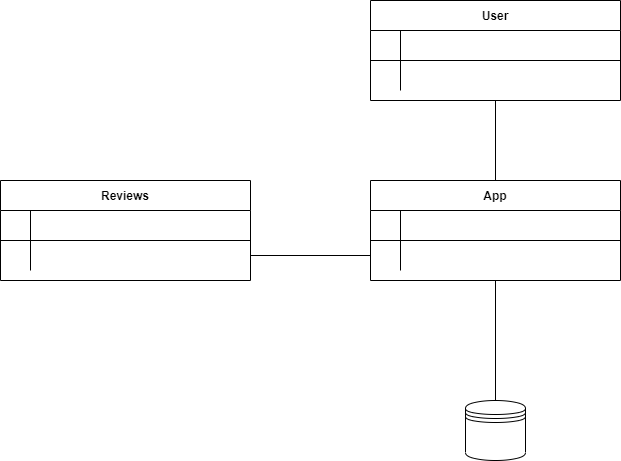

The diagram above was exported from draw.io. Its source (the exported page's mxGraphModel, read from the mxfile embedded in the PNG):
<mxGraphModel dx="1422" dy="794" grid="1" gridSize="10" guides="1" tooltips="1" connect="1" arrows="1" fold="1" page="1" pageScale="1" pageWidth="850" pageHeight="1100" math="0" shadow="0" extFonts="Permanent Marker^https://fonts.googleapis.com/css?family=Permanent+Marker">
  <root>
    <mxCell id="0" />
    <mxCell id="1" parent="0" />
    <mxCell id="C-vyLk0tnHw3VtMMgP7b-2" value="User" style="shape=table;startSize=30;container=1;collapsible=1;childLayout=tableLayout;fixedRows=1;rowLines=0;fontStyle=1;align=center;resizeLast=1;" parent="1" vertex="1">
      <mxGeometry x="440" y="170" width="250" height="100" as="geometry" />
    </mxCell>
    <mxCell id="C-vyLk0tnHw3VtMMgP7b-3" value="" style="shape=partialRectangle;collapsible=0;dropTarget=0;pointerEvents=0;fillColor=none;points=[[0,0.5],[1,0.5]];portConstraint=eastwest;top=0;left=0;right=0;bottom=1;" parent="C-vyLk0tnHw3VtMMgP7b-2" vertex="1">
      <mxGeometry y="30" width="250" height="30" as="geometry" />
    </mxCell>
    <mxCell id="C-vyLk0tnHw3VtMMgP7b-4" value="" style="shape=partialRectangle;overflow=hidden;connectable=0;fillColor=none;top=0;left=0;bottom=0;right=0;fontStyle=1;" parent="C-vyLk0tnHw3VtMMgP7b-3" vertex="1">
      <mxGeometry width="30" height="30" as="geometry">
        <mxRectangle width="30" height="30" as="alternateBounds" />
      </mxGeometry>
    </mxCell>
    <mxCell id="C-vyLk0tnHw3VtMMgP7b-5" value="" style="shape=partialRectangle;overflow=hidden;connectable=0;fillColor=none;top=0;left=0;bottom=0;right=0;align=left;spacingLeft=6;fontStyle=5;" parent="C-vyLk0tnHw3VtMMgP7b-3" vertex="1">
      <mxGeometry x="30" width="220" height="30" as="geometry">
        <mxRectangle width="220" height="30" as="alternateBounds" />
      </mxGeometry>
    </mxCell>
    <mxCell id="C-vyLk0tnHw3VtMMgP7b-6" value="" style="shape=partialRectangle;collapsible=0;dropTarget=0;pointerEvents=0;fillColor=none;points=[[0,0.5],[1,0.5]];portConstraint=eastwest;top=0;left=0;right=0;bottom=0;" parent="C-vyLk0tnHw3VtMMgP7b-2" vertex="1">
      <mxGeometry y="60" width="250" height="30" as="geometry" />
    </mxCell>
    <mxCell id="C-vyLk0tnHw3VtMMgP7b-7" value="" style="shape=partialRectangle;overflow=hidden;connectable=0;fillColor=none;top=0;left=0;bottom=0;right=0;" parent="C-vyLk0tnHw3VtMMgP7b-6" vertex="1">
      <mxGeometry width="30" height="30" as="geometry">
        <mxRectangle width="30" height="30" as="alternateBounds" />
      </mxGeometry>
    </mxCell>
    <mxCell id="C-vyLk0tnHw3VtMMgP7b-8" value="" style="shape=partialRectangle;overflow=hidden;connectable=0;fillColor=none;top=0;left=0;bottom=0;right=0;align=left;spacingLeft=6;" parent="C-vyLk0tnHw3VtMMgP7b-6" vertex="1">
      <mxGeometry x="30" width="220" height="30" as="geometry">
        <mxRectangle width="220" height="30" as="alternateBounds" />
      </mxGeometry>
    </mxCell>
    <mxCell id="C-vyLk0tnHw3VtMMgP7b-13" value="Reviews" style="shape=table;startSize=30;container=1;collapsible=1;childLayout=tableLayout;fixedRows=1;rowLines=0;fontStyle=1;align=center;resizeLast=1;" parent="1" vertex="1">
      <mxGeometry x="70" y="350" width="250" height="100" as="geometry" />
    </mxCell>
    <mxCell id="C-vyLk0tnHw3VtMMgP7b-14" value="" style="shape=partialRectangle;collapsible=0;dropTarget=0;pointerEvents=0;fillColor=none;points=[[0,0.5],[1,0.5]];portConstraint=eastwest;top=0;left=0;right=0;bottom=1;" parent="C-vyLk0tnHw3VtMMgP7b-13" vertex="1">
      <mxGeometry y="30" width="250" height="30" as="geometry" />
    </mxCell>
    <mxCell id="C-vyLk0tnHw3VtMMgP7b-15" value="" style="shape=partialRectangle;overflow=hidden;connectable=0;fillColor=none;top=0;left=0;bottom=0;right=0;fontStyle=1;" parent="C-vyLk0tnHw3VtMMgP7b-14" vertex="1">
      <mxGeometry width="30" height="30" as="geometry">
        <mxRectangle width="30" height="30" as="alternateBounds" />
      </mxGeometry>
    </mxCell>
    <mxCell id="C-vyLk0tnHw3VtMMgP7b-16" value="" style="shape=partialRectangle;overflow=hidden;connectable=0;fillColor=none;top=0;left=0;bottom=0;right=0;align=left;spacingLeft=6;fontStyle=5;" parent="C-vyLk0tnHw3VtMMgP7b-14" vertex="1">
      <mxGeometry x="30" width="220" height="30" as="geometry">
        <mxRectangle width="220" height="30" as="alternateBounds" />
      </mxGeometry>
    </mxCell>
    <mxCell id="C-vyLk0tnHw3VtMMgP7b-17" value="" style="shape=partialRectangle;collapsible=0;dropTarget=0;pointerEvents=0;fillColor=none;points=[[0,0.5],[1,0.5]];portConstraint=eastwest;top=0;left=0;right=0;bottom=0;" parent="C-vyLk0tnHw3VtMMgP7b-13" vertex="1">
      <mxGeometry y="60" width="250" height="30" as="geometry" />
    </mxCell>
    <mxCell id="C-vyLk0tnHw3VtMMgP7b-18" value="" style="shape=partialRectangle;overflow=hidden;connectable=0;fillColor=none;top=0;left=0;bottom=0;right=0;" parent="C-vyLk0tnHw3VtMMgP7b-17" vertex="1">
      <mxGeometry width="30" height="30" as="geometry">
        <mxRectangle width="30" height="30" as="alternateBounds" />
      </mxGeometry>
    </mxCell>
    <mxCell id="C-vyLk0tnHw3VtMMgP7b-19" value="" style="shape=partialRectangle;overflow=hidden;connectable=0;fillColor=none;top=0;left=0;bottom=0;right=0;align=left;spacingLeft=6;" parent="C-vyLk0tnHw3VtMMgP7b-17" vertex="1">
      <mxGeometry x="30" width="220" height="30" as="geometry">
        <mxRectangle width="220" height="30" as="alternateBounds" />
      </mxGeometry>
    </mxCell>
    <mxCell id="C-vyLk0tnHw3VtMMgP7b-23" value="App" style="shape=table;startSize=30;container=1;collapsible=1;childLayout=tableLayout;fixedRows=1;rowLines=0;fontStyle=1;align=center;resizeLast=1;" parent="1" vertex="1">
      <mxGeometry x="440" y="350" width="250" height="100" as="geometry" />
    </mxCell>
    <mxCell id="C-vyLk0tnHw3VtMMgP7b-24" value="" style="shape=partialRectangle;collapsible=0;dropTarget=0;pointerEvents=0;fillColor=none;points=[[0,0.5],[1,0.5]];portConstraint=eastwest;top=0;left=0;right=0;bottom=1;" parent="C-vyLk0tnHw3VtMMgP7b-23" vertex="1">
      <mxGeometry y="30" width="250" height="30" as="geometry" />
    </mxCell>
    <mxCell id="C-vyLk0tnHw3VtMMgP7b-25" value="" style="shape=partialRectangle;overflow=hidden;connectable=0;fillColor=none;top=0;left=0;bottom=0;right=0;fontStyle=1;" parent="C-vyLk0tnHw3VtMMgP7b-24" vertex="1">
      <mxGeometry width="30" height="30" as="geometry">
        <mxRectangle width="30" height="30" as="alternateBounds" />
      </mxGeometry>
    </mxCell>
    <mxCell id="C-vyLk0tnHw3VtMMgP7b-26" value="" style="shape=partialRectangle;overflow=hidden;connectable=0;fillColor=none;top=0;left=0;bottom=0;right=0;align=left;spacingLeft=6;fontStyle=5;" parent="C-vyLk0tnHw3VtMMgP7b-24" vertex="1">
      <mxGeometry x="30" width="220" height="30" as="geometry">
        <mxRectangle width="220" height="30" as="alternateBounds" />
      </mxGeometry>
    </mxCell>
    <mxCell id="C-vyLk0tnHw3VtMMgP7b-27" value="" style="shape=partialRectangle;collapsible=0;dropTarget=0;pointerEvents=0;fillColor=none;points=[[0,0.5],[1,0.5]];portConstraint=eastwest;top=0;left=0;right=0;bottom=0;" parent="C-vyLk0tnHw3VtMMgP7b-23" vertex="1">
      <mxGeometry y="60" width="250" height="30" as="geometry" />
    </mxCell>
    <mxCell id="C-vyLk0tnHw3VtMMgP7b-28" value="" style="shape=partialRectangle;overflow=hidden;connectable=0;fillColor=none;top=0;left=0;bottom=0;right=0;" parent="C-vyLk0tnHw3VtMMgP7b-27" vertex="1">
      <mxGeometry width="30" height="30" as="geometry">
        <mxRectangle width="30" height="30" as="alternateBounds" />
      </mxGeometry>
    </mxCell>
    <mxCell id="C-vyLk0tnHw3VtMMgP7b-29" value="" style="shape=partialRectangle;overflow=hidden;connectable=0;fillColor=none;top=0;left=0;bottom=0;right=0;align=left;spacingLeft=6;" parent="C-vyLk0tnHw3VtMMgP7b-27" vertex="1">
      <mxGeometry x="30" width="220" height="30" as="geometry">
        <mxRectangle width="220" height="30" as="alternateBounds" />
      </mxGeometry>
    </mxCell>
    <mxCell id="OQvJdfMzycGBdBf_YNS8-5" value="" style="shape=datastore;whiteSpace=wrap;html=1;" vertex="1" parent="1">
      <mxGeometry x="535" y="570" width="60" height="60" as="geometry" />
    </mxCell>
    <mxCell id="OQvJdfMzycGBdBf_YNS8-8" value="" style="endArrow=none;html=1;rounded=0;entryX=0.5;entryY=1;entryDx=0;entryDy=0;exitX=0.5;exitY=0;exitDx=0;exitDy=0;" edge="1" parent="1" source="OQvJdfMzycGBdBf_YNS8-5" target="C-vyLk0tnHw3VtMMgP7b-23">
      <mxGeometry width="50" height="50" relative="1" as="geometry">
        <mxPoint x="400" y="430" as="sourcePoint" />
        <mxPoint x="450" y="380" as="targetPoint" />
      </mxGeometry>
    </mxCell>
    <mxCell id="OQvJdfMzycGBdBf_YNS8-9" value="" style="endArrow=none;html=1;rounded=0;entryX=0;entryY=0.5;entryDx=0;entryDy=0;exitX=1;exitY=0.5;exitDx=0;exitDy=0;" edge="1" parent="1" source="C-vyLk0tnHw3VtMMgP7b-17" target="C-vyLk0tnHw3VtMMgP7b-27">
      <mxGeometry width="50" height="50" relative="1" as="geometry">
        <mxPoint x="400" y="430" as="sourcePoint" />
        <mxPoint x="450" y="380" as="targetPoint" />
      </mxGeometry>
    </mxCell>
    <mxCell id="OQvJdfMzycGBdBf_YNS8-10" value="" style="endArrow=none;html=1;rounded=0;entryX=0.5;entryY=1;entryDx=0;entryDy=0;exitX=0.5;exitY=0;exitDx=0;exitDy=0;" edge="1" parent="1" source="C-vyLk0tnHw3VtMMgP7b-23" target="C-vyLk0tnHw3VtMMgP7b-2">
      <mxGeometry width="50" height="50" relative="1" as="geometry">
        <mxPoint x="400" y="430" as="sourcePoint" />
        <mxPoint x="450" y="380" as="targetPoint" />
      </mxGeometry>
    </mxCell>
  </root>
</mxGraphModel>